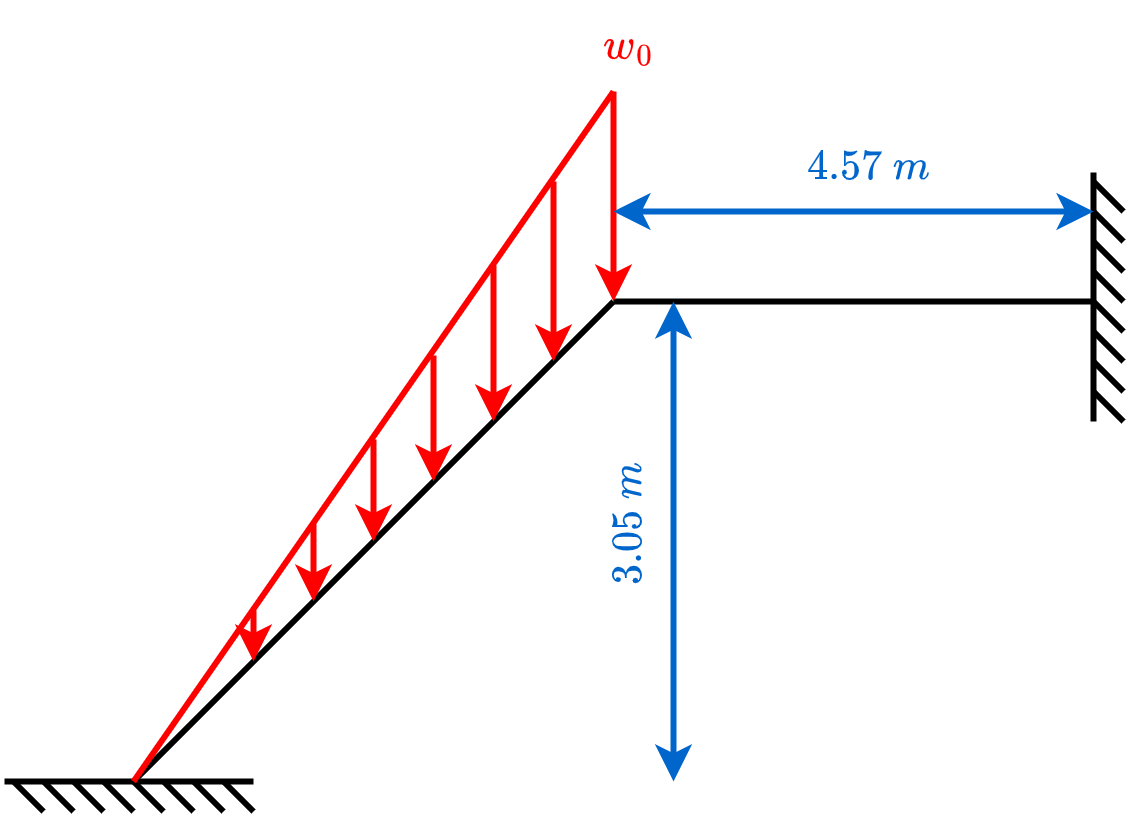

The diagram above was exported from draw.io. Its source (the exported page's mxGraphModel, read from the mxfile embedded in the PNG):
<mxGraphModel dx="392" dy="406" grid="1" gridSize="10" guides="1" tooltips="1" connect="1" arrows="1" fold="1" page="1" pageScale="1" pageWidth="850" pageHeight="1100" background="#ffffff" math="1" shadow="0">
  <root>
    <mxCell id="0" />
    <mxCell id="1" parent="0" />
    <mxCell id="34" value="" style="edgeStyle=none;orthogonalLoop=1;jettySize=auto;html=1;strokeColor=#000000;strokeWidth=2;endArrow=none;endFill=0;" edge="1" parent="1">
      <mxGeometry width="80" relative="1" as="geometry">
        <mxPoint x="320" y="440" as="sourcePoint" />
        <mxPoint x="480" y="440" as="targetPoint" />
        <Array as="points" />
      </mxGeometry>
    </mxCell>
    <mxCell id="35" value="" style="edgeStyle=none;orthogonalLoop=1;jettySize=auto;html=1;strokeColor=#000000;strokeWidth=2;endArrow=none;endFill=0;" edge="1" parent="1">
      <mxGeometry width="80" relative="1" as="geometry">
        <mxPoint x="160" y="600" as="sourcePoint" />
        <mxPoint x="320" y="440" as="targetPoint" />
        <Array as="points" />
      </mxGeometry>
    </mxCell>
    <mxCell id="36" value="" style="edgeStyle=none;orthogonalLoop=1;jettySize=auto;html=1;strokeColor=#000000;strokeWidth=2;endArrow=none;endFill=0;" edge="1" parent="1">
      <mxGeometry width="80" relative="1" as="geometry">
        <mxPoint x="480" y="397" as="sourcePoint" />
        <mxPoint x="480" y="480" as="targetPoint" />
        <Array as="points" />
      </mxGeometry>
    </mxCell>
    <mxCell id="37" value="" style="edgeStyle=none;orthogonalLoop=1;jettySize=auto;html=1;strokeColor=#000000;strokeWidth=2;endArrow=none;endFill=0;" edge="1" parent="1">
      <mxGeometry width="80" relative="1" as="geometry">
        <mxPoint x="117" y="600" as="sourcePoint" />
        <mxPoint x="200" y="600" as="targetPoint" />
        <Array as="points" />
      </mxGeometry>
    </mxCell>
    <mxCell id="38" value="" style="edgeStyle=none;orthogonalLoop=1;jettySize=auto;html=1;strokeColor=#000000;strokeWidth=2;endArrow=none;endFill=0;" edge="1" parent="1">
      <mxGeometry width="80" relative="1" as="geometry">
        <mxPoint x="130" y="600" as="sourcePoint" />
        <mxPoint x="140" y="610" as="targetPoint" />
        <Array as="points" />
      </mxGeometry>
    </mxCell>
    <mxCell id="39" value="" style="edgeStyle=none;orthogonalLoop=1;jettySize=auto;html=1;strokeColor=#000000;strokeWidth=2;endArrow=none;endFill=0;" edge="1" parent="1">
      <mxGeometry width="80" relative="1" as="geometry">
        <mxPoint x="150" y="600" as="sourcePoint" />
        <mxPoint x="160" y="610" as="targetPoint" />
        <Array as="points" />
      </mxGeometry>
    </mxCell>
    <mxCell id="40" value="" style="edgeStyle=none;orthogonalLoop=1;jettySize=auto;html=1;strokeColor=#000000;strokeWidth=2;endArrow=none;endFill=0;" edge="1" parent="1">
      <mxGeometry width="80" relative="1" as="geometry">
        <mxPoint x="170" y="600" as="sourcePoint" />
        <mxPoint x="180" y="610" as="targetPoint" />
        <Array as="points" />
      </mxGeometry>
    </mxCell>
    <mxCell id="41" value="" style="edgeStyle=none;orthogonalLoop=1;jettySize=auto;html=1;strokeColor=#000000;strokeWidth=2;endArrow=none;endFill=0;" edge="1" parent="1">
      <mxGeometry width="80" relative="1" as="geometry">
        <mxPoint x="190" y="600" as="sourcePoint" />
        <mxPoint x="200" y="610" as="targetPoint" />
        <Array as="points" />
      </mxGeometry>
    </mxCell>
    <mxCell id="42" value="" style="edgeStyle=none;orthogonalLoop=1;jettySize=auto;html=1;strokeColor=#000000;strokeWidth=2;endArrow=none;endFill=0;" edge="1" parent="1">
      <mxGeometry width="80" relative="1" as="geometry">
        <mxPoint x="140" y="600" as="sourcePoint" />
        <mxPoint x="150" y="610" as="targetPoint" />
        <Array as="points" />
      </mxGeometry>
    </mxCell>
    <mxCell id="43" value="" style="edgeStyle=none;orthogonalLoop=1;jettySize=auto;html=1;strokeColor=#000000;strokeWidth=2;endArrow=none;endFill=0;" edge="1" parent="1">
      <mxGeometry width="80" relative="1" as="geometry">
        <mxPoint x="160" y="600" as="sourcePoint" />
        <mxPoint x="170" y="610" as="targetPoint" />
        <Array as="points" />
      </mxGeometry>
    </mxCell>
    <mxCell id="44" value="" style="edgeStyle=none;orthogonalLoop=1;jettySize=auto;html=1;strokeColor=#000000;strokeWidth=2;endArrow=none;endFill=0;" edge="1" parent="1">
      <mxGeometry width="80" relative="1" as="geometry">
        <mxPoint x="180" y="600" as="sourcePoint" />
        <mxPoint x="190" y="610" as="targetPoint" />
        <Array as="points" />
      </mxGeometry>
    </mxCell>
    <mxCell id="45" value="" style="edgeStyle=none;orthogonalLoop=1;jettySize=auto;html=1;strokeColor=#000000;strokeWidth=2;endArrow=none;endFill=0;" edge="1" parent="1">
      <mxGeometry width="80" relative="1" as="geometry">
        <mxPoint x="120" y="600" as="sourcePoint" />
        <mxPoint x="130" y="610" as="targetPoint" />
        <Array as="points" />
      </mxGeometry>
    </mxCell>
    <mxCell id="55" value="" style="edgeStyle=none;orthogonalLoop=1;jettySize=auto;html=1;strokeColor=#000000;strokeWidth=2;endArrow=none;endFill=0;" edge="1" parent="1">
      <mxGeometry width="80" relative="1" as="geometry">
        <mxPoint x="480" y="400" as="sourcePoint" />
        <mxPoint x="490" y="410" as="targetPoint" />
        <Array as="points" />
      </mxGeometry>
    </mxCell>
    <mxCell id="56" value="" style="edgeStyle=none;orthogonalLoop=1;jettySize=auto;html=1;strokeColor=#000000;strokeWidth=2;endArrow=none;endFill=0;" edge="1" parent="1">
      <mxGeometry width="80" relative="1" as="geometry">
        <mxPoint x="480" y="410" as="sourcePoint" />
        <mxPoint x="490" y="420" as="targetPoint" />
        <Array as="points" />
      </mxGeometry>
    </mxCell>
    <mxCell id="57" value="" style="edgeStyle=none;orthogonalLoop=1;jettySize=auto;html=1;strokeColor=#000000;strokeWidth=2;endArrow=none;endFill=0;" edge="1" parent="1">
      <mxGeometry width="80" relative="1" as="geometry">
        <mxPoint x="480" y="420" as="sourcePoint" />
        <mxPoint x="490" y="430" as="targetPoint" />
        <Array as="points" />
      </mxGeometry>
    </mxCell>
    <mxCell id="58" value="" style="edgeStyle=none;orthogonalLoop=1;jettySize=auto;html=1;strokeColor=#000000;strokeWidth=2;endArrow=none;endFill=0;" edge="1" parent="1">
      <mxGeometry width="80" relative="1" as="geometry">
        <mxPoint x="480" y="430" as="sourcePoint" />
        <mxPoint x="490" y="440" as="targetPoint" />
        <Array as="points" />
      </mxGeometry>
    </mxCell>
    <mxCell id="59" value="" style="edgeStyle=none;orthogonalLoop=1;jettySize=auto;html=1;strokeColor=#000000;strokeWidth=2;endArrow=none;endFill=0;" edge="1" parent="1">
      <mxGeometry width="80" relative="1" as="geometry">
        <mxPoint x="480" y="440" as="sourcePoint" />
        <mxPoint x="490" y="450" as="targetPoint" />
        <Array as="points" />
      </mxGeometry>
    </mxCell>
    <mxCell id="60" value="" style="edgeStyle=none;orthogonalLoop=1;jettySize=auto;html=1;strokeColor=#000000;strokeWidth=2;endArrow=none;endFill=0;" edge="1" parent="1">
      <mxGeometry width="80" relative="1" as="geometry">
        <mxPoint x="480" y="450" as="sourcePoint" />
        <mxPoint x="490" y="460" as="targetPoint" />
        <Array as="points" />
      </mxGeometry>
    </mxCell>
    <mxCell id="61" value="" style="edgeStyle=none;orthogonalLoop=1;jettySize=auto;html=1;strokeColor=#000000;strokeWidth=2;endArrow=none;endFill=0;" edge="1" parent="1">
      <mxGeometry width="80" relative="1" as="geometry">
        <mxPoint x="480" y="460" as="sourcePoint" />
        <mxPoint x="490" y="470" as="targetPoint" />
        <Array as="points" />
      </mxGeometry>
    </mxCell>
    <mxCell id="62" value="" style="edgeStyle=none;orthogonalLoop=1;jettySize=auto;html=1;strokeColor=#000000;strokeWidth=2;endArrow=none;endFill=0;" edge="1" parent="1">
      <mxGeometry width="80" relative="1" as="geometry">
        <mxPoint x="480" y="470" as="sourcePoint" />
        <mxPoint x="490" y="480" as="targetPoint" />
        <Array as="points" />
      </mxGeometry>
    </mxCell>
    <mxCell id="63" value="" style="edgeStyle=none;orthogonalLoop=1;jettySize=auto;html=1;strokeColor=#FF0000;strokeWidth=2;endArrow=none;endFill=0;" edge="1" parent="1">
      <mxGeometry width="80" relative="1" as="geometry">
        <mxPoint x="160" y="600" as="sourcePoint" />
        <mxPoint x="320" y="370" as="targetPoint" />
        <Array as="points" />
      </mxGeometry>
    </mxCell>
    <mxCell id="64" value="" style="edgeStyle=none;orthogonalLoop=1;jettySize=auto;html=1;strokeColor=#FF0000;strokeWidth=2;endArrow=classic;endFill=1;" edge="1" parent="1">
      <mxGeometry width="80" relative="1" as="geometry">
        <mxPoint x="320" y="370" as="sourcePoint" />
        <mxPoint x="320" y="440" as="targetPoint" />
        <Array as="points" />
      </mxGeometry>
    </mxCell>
    <mxCell id="65" value="" style="edgeStyle=none;orthogonalLoop=1;jettySize=auto;html=1;strokeColor=#FF0000;strokeWidth=2;endArrow=classic;endFill=1;" edge="1" parent="1">
      <mxGeometry width="80" relative="1" as="geometry">
        <mxPoint x="300" y="400" as="sourcePoint" />
        <mxPoint x="300" y="460" as="targetPoint" />
        <Array as="points" />
      </mxGeometry>
    </mxCell>
    <mxCell id="66" value="" style="edgeStyle=none;orthogonalLoop=1;jettySize=auto;html=1;strokeColor=#FF0000;strokeWidth=2;endArrow=classic;endFill=1;" edge="1" parent="1">
      <mxGeometry width="80" relative="1" as="geometry">
        <mxPoint x="280" y="428" as="sourcePoint" />
        <mxPoint x="280" y="480" as="targetPoint" />
        <Array as="points" />
      </mxGeometry>
    </mxCell>
    <mxCell id="67" value="" style="edgeStyle=none;orthogonalLoop=1;jettySize=auto;html=1;strokeColor=#FF0000;strokeWidth=2;endArrow=classic;endFill=1;" edge="1" parent="1">
      <mxGeometry width="80" relative="1" as="geometry">
        <mxPoint x="260" y="458" as="sourcePoint" />
        <mxPoint x="260" y="500" as="targetPoint" />
        <Array as="points" />
      </mxGeometry>
    </mxCell>
    <mxCell id="68" value="" style="edgeStyle=none;orthogonalLoop=1;jettySize=auto;html=1;strokeColor=#FF0000;strokeWidth=2;endArrow=classic;endFill=1;" edge="1" parent="1">
      <mxGeometry width="80" relative="1" as="geometry">
        <mxPoint x="240" y="486" as="sourcePoint" />
        <mxPoint x="240" y="520" as="targetPoint" />
        <Array as="points" />
      </mxGeometry>
    </mxCell>
    <mxCell id="69" value="" style="edgeStyle=none;orthogonalLoop=1;jettySize=auto;html=1;strokeColor=#FF0000;strokeWidth=2;endArrow=classic;endFill=1;" edge="1" parent="1">
      <mxGeometry width="80" relative="1" as="geometry">
        <mxPoint x="220" y="514" as="sourcePoint" />
        <mxPoint x="220" y="540" as="targetPoint" />
        <Array as="points" />
      </mxGeometry>
    </mxCell>
    <mxCell id="70" value="" style="edgeStyle=none;orthogonalLoop=1;jettySize=auto;html=1;strokeColor=#FF0000;strokeWidth=2;endArrow=classic;endFill=1;" edge="1" parent="1">
      <mxGeometry width="80" relative="1" as="geometry">
        <mxPoint x="200" y="543" as="sourcePoint" />
        <mxPoint x="200" y="560" as="targetPoint" />
        <Array as="points" />
      </mxGeometry>
    </mxCell>
    <mxCell id="71" value="" style="edgeStyle=none;orthogonalLoop=1;jettySize=auto;html=1;strokeColor=#0066CC;strokeWidth=2;endArrow=classic;endFill=1;startArrow=classic;startFill=1;" edge="1" parent="1">
      <mxGeometry width="80" relative="1" as="geometry">
        <mxPoint x="320" y="410" as="sourcePoint" />
        <mxPoint x="480" y="410" as="targetPoint" />
        <Array as="points" />
      </mxGeometry>
    </mxCell>
    <mxCell id="72" value="" style="edgeStyle=none;orthogonalLoop=1;jettySize=auto;html=1;strokeColor=#0066CC;strokeWidth=2;endArrow=classic;endFill=1;startArrow=classic;startFill=1;" edge="1" parent="1">
      <mxGeometry width="80" relative="1" as="geometry">
        <mxPoint x="339.9999999999999" y="440" as="sourcePoint" />
        <mxPoint x="340" y="600" as="targetPoint" />
        <Array as="points" />
      </mxGeometry>
    </mxCell>
    <mxCell id="73" value="&lt;font color=&quot;#0066cc&quot;&gt;$$4.57 \ m$$&lt;/font&gt;" style="text;html=1;align=center;verticalAlign=middle;resizable=0;points=[];autosize=1;strokeColor=none;fillColor=none;" vertex="1" parent="1">
      <mxGeometry x="360" y="380" width="90" height="30" as="geometry" />
    </mxCell>
    <mxCell id="74" value="&lt;font color=&quot;#0066cc&quot;&gt;$$3.05 \ m$$&lt;/font&gt;" style="text;html=1;align=center;verticalAlign=middle;resizable=0;points=[];autosize=1;strokeColor=none;fillColor=none;rotation=-90;" vertex="1" parent="1">
      <mxGeometry x="280" y="500" width="90" height="30" as="geometry" />
    </mxCell>
    <mxCell id="75" value="&lt;font color=&quot;#ff0000&quot;&gt;$$w_0$$&lt;/font&gt;" style="text;html=1;align=center;verticalAlign=middle;resizable=0;points=[];autosize=1;strokeColor=none;fillColor=none;rotation=0;" vertex="1" parent="1">
      <mxGeometry x="290" y="340" width="70" height="30" as="geometry" />
    </mxCell>
  </root>
</mxGraphModel>